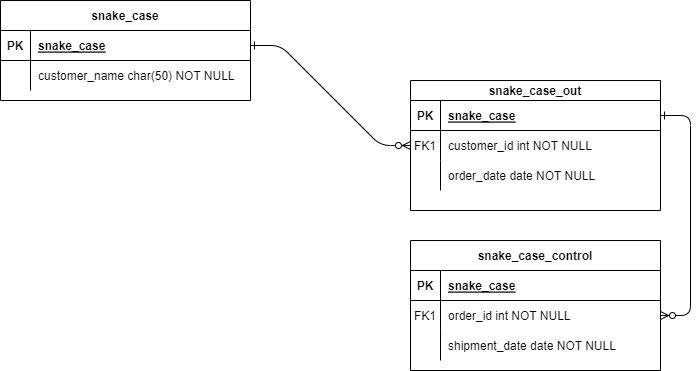

The diagram above was exported from draw.io. Its source (the exported page's mxGraphModel, read from the mxfile embedded in the PNG):
<mxGraphModel dx="746" dy="505" grid="1" gridSize="10" guides="1" tooltips="1" connect="1" arrows="1" fold="1" page="1" pageScale="1" pageWidth="850" pageHeight="1100" math="0" shadow="0" extFonts="Permanent Marker^https://fonts.googleapis.com/css?family=Permanent+Marker">
  <root>
    <mxCell id="0" />
    <mxCell id="1" parent="0" />
    <mxCell id="C-vyLk0tnHw3VtMMgP7b-1" value="" style="edgeStyle=entityRelationEdgeStyle;endArrow=ERzeroToMany;startArrow=ERone;endFill=1;startFill=0;" parent="1" source="C-vyLk0tnHw3VtMMgP7b-24" target="C-vyLk0tnHw3VtMMgP7b-6" edge="1">
      <mxGeometry width="100" height="100" relative="1" as="geometry">
        <mxPoint x="340" y="720" as="sourcePoint" />
        <mxPoint x="440" y="620" as="targetPoint" />
      </mxGeometry>
    </mxCell>
    <mxCell id="C-vyLk0tnHw3VtMMgP7b-12" value="" style="edgeStyle=entityRelationEdgeStyle;endArrow=ERzeroToMany;startArrow=ERone;endFill=1;startFill=0;" parent="1" source="C-vyLk0tnHw3VtMMgP7b-3" target="C-vyLk0tnHw3VtMMgP7b-17" edge="1">
      <mxGeometry width="100" height="100" relative="1" as="geometry">
        <mxPoint x="400" y="180" as="sourcePoint" />
        <mxPoint x="460" y="205" as="targetPoint" />
      </mxGeometry>
    </mxCell>
    <mxCell id="C-vyLk0tnHw3VtMMgP7b-2" value="snake_case_out" style="shape=table;startSize=20;container=1;collapsible=1;childLayout=tableLayout;fixedRows=1;rowLines=0;fontStyle=1;align=center;resizeLast=1;" parent="1" vertex="1">
      <mxGeometry x="450" y="120" width="250" height="130" as="geometry" />
    </mxCell>
    <mxCell id="C-vyLk0tnHw3VtMMgP7b-3" value="" style="shape=partialRectangle;collapsible=0;dropTarget=0;pointerEvents=0;fillColor=none;points=[[0,0.5],[1,0.5]];portConstraint=eastwest;top=0;left=0;right=0;bottom=1;" parent="C-vyLk0tnHw3VtMMgP7b-2" vertex="1">
      <mxGeometry y="20" width="250" height="30" as="geometry" />
    </mxCell>
    <mxCell id="C-vyLk0tnHw3VtMMgP7b-4" value="PK" style="shape=partialRectangle;overflow=hidden;connectable=0;fillColor=none;top=0;left=0;bottom=0;right=0;fontStyle=1;" parent="C-vyLk0tnHw3VtMMgP7b-3" vertex="1">
      <mxGeometry width="30" height="30" as="geometry">
        <mxRectangle width="30" height="30" as="alternateBounds" />
      </mxGeometry>
    </mxCell>
    <mxCell id="C-vyLk0tnHw3VtMMgP7b-5" value="snake_case" style="shape=partialRectangle;overflow=hidden;connectable=0;fillColor=none;top=0;left=0;bottom=0;right=0;align=left;spacingLeft=6;fontStyle=5;" parent="C-vyLk0tnHw3VtMMgP7b-3" vertex="1">
      <mxGeometry x="30" width="220" height="30" as="geometry">
        <mxRectangle width="220" height="30" as="alternateBounds" />
      </mxGeometry>
    </mxCell>
    <mxCell id="C-vyLk0tnHw3VtMMgP7b-6" value="" style="shape=partialRectangle;collapsible=0;dropTarget=0;pointerEvents=0;fillColor=none;points=[[0,0.5],[1,0.5]];portConstraint=eastwest;top=0;left=0;right=0;bottom=0;" parent="C-vyLk0tnHw3VtMMgP7b-2" vertex="1">
      <mxGeometry y="50" width="250" height="30" as="geometry" />
    </mxCell>
    <mxCell id="C-vyLk0tnHw3VtMMgP7b-7" value="FK1" style="shape=partialRectangle;overflow=hidden;connectable=0;fillColor=none;top=0;left=0;bottom=0;right=0;" parent="C-vyLk0tnHw3VtMMgP7b-6" vertex="1">
      <mxGeometry width="30" height="30" as="geometry">
        <mxRectangle width="30" height="30" as="alternateBounds" />
      </mxGeometry>
    </mxCell>
    <mxCell id="C-vyLk0tnHw3VtMMgP7b-8" value="customer_id int NOT NULL" style="shape=partialRectangle;overflow=hidden;connectable=0;fillColor=none;top=0;left=0;bottom=0;right=0;align=left;spacingLeft=6;" parent="C-vyLk0tnHw3VtMMgP7b-6" vertex="1">
      <mxGeometry x="30" width="220" height="30" as="geometry">
        <mxRectangle width="220" height="30" as="alternateBounds" />
      </mxGeometry>
    </mxCell>
    <mxCell id="C-vyLk0tnHw3VtMMgP7b-9" value="" style="shape=partialRectangle;collapsible=0;dropTarget=0;pointerEvents=0;fillColor=none;points=[[0,0.5],[1,0.5]];portConstraint=eastwest;top=0;left=0;right=0;bottom=0;" parent="C-vyLk0tnHw3VtMMgP7b-2" vertex="1">
      <mxGeometry y="80" width="250" height="30" as="geometry" />
    </mxCell>
    <mxCell id="C-vyLk0tnHw3VtMMgP7b-10" value="" style="shape=partialRectangle;overflow=hidden;connectable=0;fillColor=none;top=0;left=0;bottom=0;right=0;" parent="C-vyLk0tnHw3VtMMgP7b-9" vertex="1">
      <mxGeometry width="30" height="30" as="geometry">
        <mxRectangle width="30" height="30" as="alternateBounds" />
      </mxGeometry>
    </mxCell>
    <mxCell id="C-vyLk0tnHw3VtMMgP7b-11" value="order_date date NOT NULL" style="shape=partialRectangle;overflow=hidden;connectable=0;fillColor=none;top=0;left=0;bottom=0;right=0;align=left;spacingLeft=6;" parent="C-vyLk0tnHw3VtMMgP7b-9" vertex="1">
      <mxGeometry x="30" width="220" height="30" as="geometry">
        <mxRectangle width="220" height="30" as="alternateBounds" />
      </mxGeometry>
    </mxCell>
    <mxCell id="C-vyLk0tnHw3VtMMgP7b-13" value="snake_case_control" style="shape=table;startSize=30;container=1;collapsible=1;childLayout=tableLayout;fixedRows=1;rowLines=0;fontStyle=1;align=center;resizeLast=1;" parent="1" vertex="1">
      <mxGeometry x="450" y="280" width="250" height="130" as="geometry" />
    </mxCell>
    <mxCell id="C-vyLk0tnHw3VtMMgP7b-14" value="" style="shape=partialRectangle;collapsible=0;dropTarget=0;pointerEvents=0;fillColor=none;points=[[0,0.5],[1,0.5]];portConstraint=eastwest;top=0;left=0;right=0;bottom=1;" parent="C-vyLk0tnHw3VtMMgP7b-13" vertex="1">
      <mxGeometry y="30" width="250" height="30" as="geometry" />
    </mxCell>
    <mxCell id="C-vyLk0tnHw3VtMMgP7b-15" value="PK" style="shape=partialRectangle;overflow=hidden;connectable=0;fillColor=none;top=0;left=0;bottom=0;right=0;fontStyle=1;" parent="C-vyLk0tnHw3VtMMgP7b-14" vertex="1">
      <mxGeometry width="30" height="30" as="geometry">
        <mxRectangle width="30" height="30" as="alternateBounds" />
      </mxGeometry>
    </mxCell>
    <mxCell id="C-vyLk0tnHw3VtMMgP7b-16" value="snake_case" style="shape=partialRectangle;overflow=hidden;connectable=0;fillColor=none;top=0;left=0;bottom=0;right=0;align=left;spacingLeft=6;fontStyle=5;" parent="C-vyLk0tnHw3VtMMgP7b-14" vertex="1">
      <mxGeometry x="30" width="220" height="30" as="geometry">
        <mxRectangle width="220" height="30" as="alternateBounds" />
      </mxGeometry>
    </mxCell>
    <mxCell id="C-vyLk0tnHw3VtMMgP7b-17" value="" style="shape=partialRectangle;collapsible=0;dropTarget=0;pointerEvents=0;fillColor=none;points=[[0,0.5],[1,0.5]];portConstraint=eastwest;top=0;left=0;right=0;bottom=0;" parent="C-vyLk0tnHw3VtMMgP7b-13" vertex="1">
      <mxGeometry y="60" width="250" height="30" as="geometry" />
    </mxCell>
    <mxCell id="C-vyLk0tnHw3VtMMgP7b-18" value="FK1" style="shape=partialRectangle;overflow=hidden;connectable=0;fillColor=none;top=0;left=0;bottom=0;right=0;" parent="C-vyLk0tnHw3VtMMgP7b-17" vertex="1">
      <mxGeometry width="30" height="30" as="geometry">
        <mxRectangle width="30" height="30" as="alternateBounds" />
      </mxGeometry>
    </mxCell>
    <mxCell id="C-vyLk0tnHw3VtMMgP7b-19" value="order_id int NOT NULL" style="shape=partialRectangle;overflow=hidden;connectable=0;fillColor=none;top=0;left=0;bottom=0;right=0;align=left;spacingLeft=6;" parent="C-vyLk0tnHw3VtMMgP7b-17" vertex="1">
      <mxGeometry x="30" width="220" height="30" as="geometry">
        <mxRectangle width="220" height="30" as="alternateBounds" />
      </mxGeometry>
    </mxCell>
    <mxCell id="C-vyLk0tnHw3VtMMgP7b-20" value="" style="shape=partialRectangle;collapsible=0;dropTarget=0;pointerEvents=0;fillColor=none;points=[[0,0.5],[1,0.5]];portConstraint=eastwest;top=0;left=0;right=0;bottom=0;" parent="C-vyLk0tnHw3VtMMgP7b-13" vertex="1">
      <mxGeometry y="90" width="250" height="30" as="geometry" />
    </mxCell>
    <mxCell id="C-vyLk0tnHw3VtMMgP7b-21" value="" style="shape=partialRectangle;overflow=hidden;connectable=0;fillColor=none;top=0;left=0;bottom=0;right=0;" parent="C-vyLk0tnHw3VtMMgP7b-20" vertex="1">
      <mxGeometry width="30" height="30" as="geometry">
        <mxRectangle width="30" height="30" as="alternateBounds" />
      </mxGeometry>
    </mxCell>
    <mxCell id="C-vyLk0tnHw3VtMMgP7b-22" value="shipment_date date NOT NULL" style="shape=partialRectangle;overflow=hidden;connectable=0;fillColor=none;top=0;left=0;bottom=0;right=0;align=left;spacingLeft=6;" parent="C-vyLk0tnHw3VtMMgP7b-20" vertex="1">
      <mxGeometry x="30" width="220" height="30" as="geometry">
        <mxRectangle width="220" height="30" as="alternateBounds" />
      </mxGeometry>
    </mxCell>
    <mxCell id="C-vyLk0tnHw3VtMMgP7b-23" value="snake_case" style="shape=table;startSize=30;container=1;collapsible=1;childLayout=tableLayout;fixedRows=1;rowLines=0;fontStyle=1;align=center;resizeLast=1;" parent="1" vertex="1">
      <mxGeometry x="40" y="40" width="250" height="100" as="geometry" />
    </mxCell>
    <mxCell id="C-vyLk0tnHw3VtMMgP7b-24" value="" style="shape=partialRectangle;collapsible=0;dropTarget=0;pointerEvents=0;fillColor=none;points=[[0,0.5],[1,0.5]];portConstraint=eastwest;top=0;left=0;right=0;bottom=1;" parent="C-vyLk0tnHw3VtMMgP7b-23" vertex="1">
      <mxGeometry y="30" width="250" height="30" as="geometry" />
    </mxCell>
    <mxCell id="C-vyLk0tnHw3VtMMgP7b-25" value="PK" style="shape=partialRectangle;overflow=hidden;connectable=0;fillColor=none;top=0;left=0;bottom=0;right=0;fontStyle=1;" parent="C-vyLk0tnHw3VtMMgP7b-24" vertex="1">
      <mxGeometry width="30" height="30" as="geometry">
        <mxRectangle width="30" height="30" as="alternateBounds" />
      </mxGeometry>
    </mxCell>
    <mxCell id="C-vyLk0tnHw3VtMMgP7b-26" value="snake_case" style="shape=partialRectangle;overflow=hidden;connectable=0;fillColor=none;top=0;left=0;bottom=0;right=0;align=left;spacingLeft=6;fontStyle=5;" parent="C-vyLk0tnHw3VtMMgP7b-24" vertex="1">
      <mxGeometry x="30" width="220" height="30" as="geometry">
        <mxRectangle width="220" height="30" as="alternateBounds" />
      </mxGeometry>
    </mxCell>
    <mxCell id="C-vyLk0tnHw3VtMMgP7b-27" value="" style="shape=partialRectangle;collapsible=0;dropTarget=0;pointerEvents=0;fillColor=none;points=[[0,0.5],[1,0.5]];portConstraint=eastwest;top=0;left=0;right=0;bottom=0;" parent="C-vyLk0tnHw3VtMMgP7b-23" vertex="1">
      <mxGeometry y="60" width="250" height="30" as="geometry" />
    </mxCell>
    <mxCell id="C-vyLk0tnHw3VtMMgP7b-28" value="" style="shape=partialRectangle;overflow=hidden;connectable=0;fillColor=none;top=0;left=0;bottom=0;right=0;" parent="C-vyLk0tnHw3VtMMgP7b-27" vertex="1">
      <mxGeometry width="30" height="30" as="geometry">
        <mxRectangle width="30" height="30" as="alternateBounds" />
      </mxGeometry>
    </mxCell>
    <mxCell id="C-vyLk0tnHw3VtMMgP7b-29" value="customer_name char(50) NOT NULL" style="shape=partialRectangle;overflow=hidden;connectable=0;fillColor=none;top=0;left=0;bottom=0;right=0;align=left;spacingLeft=6;" parent="C-vyLk0tnHw3VtMMgP7b-27" vertex="1">
      <mxGeometry x="30" width="220" height="30" as="geometry">
        <mxRectangle width="220" height="30" as="alternateBounds" />
      </mxGeometry>
    </mxCell>
  </root>
</mxGraphModel>